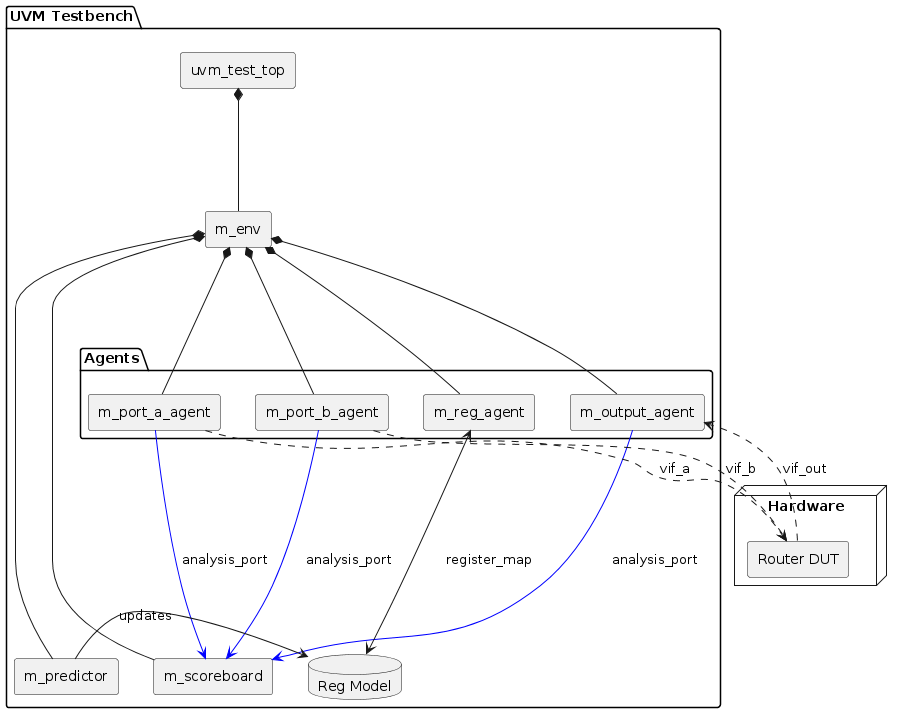

The diagram above was rendered by PlantUML. Its source (embedded in the PNG):
@startuml
skinparam componentStyle rectangle

package "UVM Testbench" {
    component [uvm_test_top] as Test
    component [m_env] as Env
    
    package "Agents" {
        component [m_port_a_agent] as AgentA
        component [m_port_b_agent] as AgentB
        component [m_reg_agent] as AgentReg
        component [m_output_agent] as AgentOut
    }
    
    component [m_scoreboard] as SB
    component [m_predictor] as Pred
    database "Reg Model" as Model
}

node "Hardware" {
    component [Router DUT] as DUT
}

' Hierarchy
Test *-- Env
Env *-- AgentA
Env *-- AgentB
Env *-- AgentReg
Env *-- AgentOut
Env *-- SB
Env *-- Pred

' Data Flow
AgentA -[#blue]-> SB : analysis_port
AgentB -[#blue]-> SB : analysis_port
AgentOut -[#blue]-> SB : analysis_port

' RAL Flow
AgentReg <-down-> Model : register_map
Pred -left-> Model : updates

' Physical
AgentA ..> DUT : vif_a
AgentB ..> DUT : vif_b
DUT ..> AgentOut : vif_out

@enduml